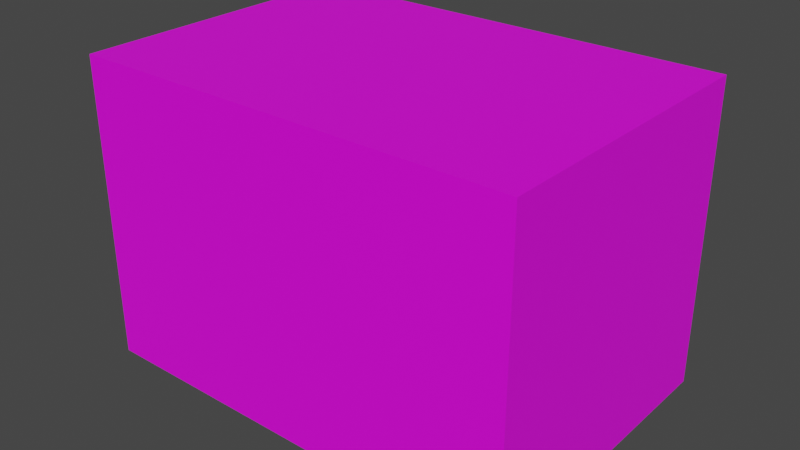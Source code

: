 # Source: 95_00B.blend  (saved by Blender 2.93.21; exported with 4.5.12 LTS)
import bpy
from mathutils import Matrix  # noqa: F401  (used for matrix-valued properties, if any)

bpy.ops.wm.read_factory_settings(use_empty=True)
scene = bpy.context.scene
scene.name = 'Scene'

# ---- collections
col_collection = bpy.data.collections.new('Collection'); scene.collection.children.link(col_collection)

# ---- images (referenced by path relative to the original .blend; pixels are not part of the script)
import os
ASSET_DIR = os.environ.get("B2B_ASSET_DIR", "")  # directory of the original .blend (textures are referenced by path, not embedded)
HERE = os.path.dirname(os.path.abspath(__file__))  # packed textures are extracted next to this script under _unpacked/

def load_image(name, relpath, width, height, colorspace="sRGB"):
    """Load a texture the original file referenced (path relative to the .blend, or extracted next to this script)."""
    p = next((c for c in (os.path.join(HERE, relpath), os.path.join(ASSET_DIR, relpath)) if relpath and os.path.exists(c)), "")
    if p:
        img = bpy.data.images.load(p, check_existing=True)
        img.name = name
    else:  # same state as the original file: an image datablock whose file is absent (Cycles renders it pink)
        img = bpy.data.images.new(name, width, height)
        img.source = "FILE"
        img.filepath = "//" + (relpath or name)
    img.colorspace_settings.name = colorspace
    return img
img_95_00b_jpg = load_image('95_00B.jpg', 'imgs/95_00B.jpg', 1024, 1024, 'sRGB')

# ---- materials (node trees are filled in below, after node groups)
mat_material = bpy.data.materials.new('material')
mat_material.use_transparent_shadow = False

# ---- material node trees
mat_material.use_nodes = True; mat_material.node_tree.nodes.clear()
_N = mat_material.node_tree.nodes; _L = mat_material.node_tree.links
n0 = _N.new('ShaderNodeBsdfPrincipled'); n0.name = 'Principled BSDF'; n0.location = (10, 300)
n0.distribution = 'GGX'
n0.subsurface_method = 'BURLEY'
n0.inputs[3].default_value = 1.45
n0.inputs[27].default_value = (0.0, 0.0, 0.0, 1.0)
n0.inputs[28].default_value = 1.0
n1 = _N.new('ShaderNodeOutputMaterial'); n1.name = 'Material Output'; n1.location = (300, 300)
n2 = _N.new('ShaderNodeTexImage'); n2.name = 'Image Texture'; n2.location = (-300, 200)
n2.image = img_95_00b_jpg
_L.new(n0.outputs[0], n1.inputs[0])
_L.new(n2.outputs[0], n0.inputs[0])
n1.is_active_output = True

# ---- world
world_world = bpy.data.worlds.new('World'); scene.world = world_world
world_world.use_nodes = True; world_world.node_tree.nodes.clear()
_N = world_world.node_tree.nodes; _L = world_world.node_tree.links
n0 = _N.new('ShaderNodeOutputWorld'); n0.name = 'World Output'; n0.location = (300, 300)
n1 = _N.new('ShaderNodeBackground'); n1.name = 'Background'; n1.location = (10, 300)
n1.inputs[0].default_value = (0.05088, 0.05088, 0.05088, 1.0)
_L.new(n1.outputs[0], n0.inputs[0])
n0.is_active_output = True
world_world.color = (0.05088, 0.05088, 0.05088)
world_world.use_sun_shadow = False
world_world.sun_shadow_jitter_overblur = 0.0

# ---- meshes
me_cube_001 = bpy.data.meshes.new('Cube.001')
me_cube_001.from_pydata([(-124.1, -84.16, -84.75), (-124.1, -84.16, 84.75), (-124.1, 84.16, -84.75), (-124.1, 84.16, 84.75), (124.1, -84.16, -84.75), (124.1, -84.16, 84.75), (124.1, 84.16, -84.75), (124.1, 84.16, 84.75)], [], [(0, 1, 3, 2), (2, 3, 7, 6), (6, 7, 5, 4), (4, 5, 1, 0), (2, 6, 4, 0), (7, 3, 1, 5)])
_uv = me_cube_001.uv_layers.new(name='UVMap')
_uv.uv.foreach_set('vector', [0.0, 0.5, 0.0, 0.0, 0.5, 0.0, 0.5, 0.5, 0.5, 0.0, 0.5, 1.0, 1.0, 1.0, 1.0, 0.0, 0.0, 0.5, 0.0, 1.0, 0.5, 1.0, 0.5, 0.5, 0.5, 0.0, 0.5, 1.0, 1.0, 1.0, 1.0, 0.0, 0.125, 0.5, 0.375, 0.5, 0.375, 0.75, 0.125, 0.75, 0.625, 0.5, 0.875, 0.5, 0.875, 0.75, 0.625, 0.75])
me_cube_001.materials.append(mat_material)
me_cube_001.use_remesh_fix_poles = True
me_cube_001.use_remesh_preserve_attributes = False
me_cube_001.update()

# ---- objects
ob_cube = bpy.data.objects.new('Cube', me_cube_001)

# ---- transforms, parenting, visibility, modifiers, constraints
ob_cube.location = (0.0, 0.0, 0.0)

# ---- collection membership
col_collection.objects.link(ob_cube)

# ---- scene / render settings (as saved in the file)
scene.frame_start = 1; scene.frame_end = 250; scene.frame_set(1)
scene.render.engine = 'BLENDER_EEVEE_NEXT'
scene.cycles.use_denoising = False
scene.cycles.samples = 128
scene.cycles.sampling_pattern = 'TABULATED_SOBOL'
scene.cycles.use_adaptive_sampling = False
scene.cycles.use_light_tree = False
scene.view_settings.view_transform = 'Filmic'
bpy.context.view_layer.update()

# ---- added for rendering (the .blend has no active camera and no usable light): camera, sun
cam_auto = bpy.data.cameras.new('AutoCamera')
cam_auto.lens = 50.0
cam_auto.sensor_width = 36.0
cam_auto.clip_end = 5594.09
ob_auto_camera = bpy.data.objects.new('AutoCamera', cam_auto)
scene.collection.objects.link(ob_auto_camera)
ob_auto_camera.location = (318.753, -382.504, 255.002)
ob_auto_camera.rotation_euler = (1.09748, -7.21219e-08, 0.694738)
scene.camera = ob_auto_camera
light_auto_sun = bpy.data.lights.new('AutoSun', 'SUN')
light_auto_sun.energy = 3.0
light_auto_sun.angle = 0.0523599
ob_auto_sun = bpy.data.objects.new('AutoSun', light_auto_sun)
scene.collection.objects.link(ob_auto_sun)
ob_auto_sun.rotation_euler = (0.872665, 0.174533, 0.523599)
bpy.context.view_layer.update()
